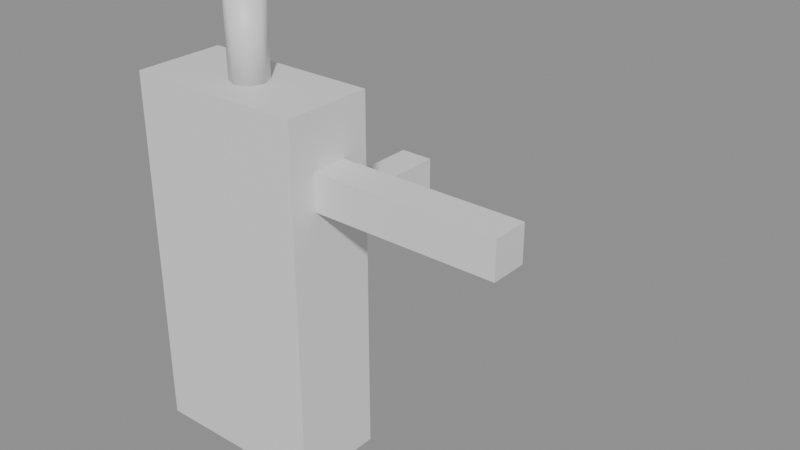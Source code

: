 # Source: b0_fixture.blend  (saved by Blender 5.2.45; exported with 4.5.12 LTS)
import bpy
from mathutils import Matrix  # noqa: F401  (used for matrix-valued properties, if any)

bpy.ops.wm.read_factory_settings(use_empty=True)
scene = bpy.context.scene
scene.name = 'Scene'

# ---- materials (node trees are filled in below, after node groups)
mat_b0_body = bpy.data.materials.new('B0_Body')
mat_b0_body.diffuse_color = (0.214, 0.214, 0.214, 1.0)
mat_b0_marker = bpy.data.materials.new('B0_Marker')
mat_b0_marker.diffuse_color = (0.6038, 0.0331, 0.01002, 1.0)

# ---- material node trees
mat_b0_body.use_nodes = True; mat_b0_body.node_tree.nodes.clear()
_N = mat_b0_body.node_tree.nodes; _L = mat_b0_body.node_tree.links
n0 = _N.new('ShaderNodeBsdfPrincipled'); n0.name = 'Principled BSDF'; n0.location = (-200, 100)
n0.inputs[10].default_value = 0.005
n1 = _N.new('ShaderNodeOutputMaterial'); n1.name = 'Material Output'; n1.location = (200, 100)
_L.new(n0.outputs[0], n1.inputs[0])
n1.is_active_output = True
mat_b0_marker.use_nodes = True; mat_b0_marker.node_tree.nodes.clear()
_N = mat_b0_marker.node_tree.nodes; _L = mat_b0_marker.node_tree.links
n0 = _N.new('ShaderNodeBsdfPrincipled'); n0.name = 'Principled BSDF'; n0.location = (-200, 100)
n0.inputs[10].default_value = 0.005
n1 = _N.new('ShaderNodeOutputMaterial'); n1.name = 'Material Output'; n1.location = (200, 100)
_L.new(n0.outputs[0], n1.inputs[0])
n1.is_active_output = True

# ---- meshes
me_b0_fixture = bpy.data.meshes.new('B0_Fixture')
me_b0_fixture.from_pydata([(-0.5, -0.25, 0.0), (-0.5, -0.25, 2.0), (-0.5, 0.25, 0.0), (-0.5, 0.25, 2.0), (0.5, -0.25, 0.0), (0.5, -0.25, 2.0), (0.5, 0.25, 0.0), (0.5, 0.25, 2.0), (-0.1, 0.25, 1.0), (-0.1, 0.25, 1.2), (-0.1, 1.25, 1.0), (-0.1, 1.25, 1.2), (0.1, 0.25, 1.0), (0.1, 0.25, 1.2), (0.1, 1.25, 1.0), (0.1, 1.25, 1.2), (0.5, -0.1, 1.5), (0.5, -0.1, 1.7), (0.5, 0.1, 1.5), (0.5, 0.1, 1.7), (1.5, -0.1, 1.5), (1.5, -0.1, 1.7), (1.5, 0.1, 1.5), (1.5, 0.1, 1.7), (0.0, 0.1, 2.0), (0.0, 0.1, 2.4), (0.07071, 0.07071, 2.0), (0.07071, 0.07071, 2.4), (0.1, 0.0, 2.0), (0.1, 0.0, 2.4), (0.07071, -0.07071, 2.0), (0.07071, -0.07071, 2.4), (0.0, -0.1, 2.0), (0.0, -0.1, 2.4), (-0.07071, -0.07071, 2.0), (-0.07071, -0.07071, 2.4), (-0.1, 0.0, 2.0), (-0.1, 0.0, 2.4), (-0.07071, 0.07071, 2.0), (-0.07071, 0.07071, 2.4)], [], [(0, 1, 3, 2), (2, 3, 7, 6), (6, 7, 5, 4), (4, 5, 1, 0), (2, 6, 4, 0), (7, 3, 1, 5), (8, 9, 11, 10), (10, 11, 15, 14), (14, 15, 13, 12), (12, 13, 9, 8), (10, 14, 12, 8), (15, 11, 9, 13), (16, 17, 19, 18), (18, 19, 23, 22), (22, 23, 21, 20), (20, 21, 17, 16), (18, 22, 20, 16), (23, 19, 17, 21), (24, 25, 27, 26), (26, 27, 29, 28), (28, 29, 31, 30), (30, 31, 33, 32), (32, 33, 35, 34), (34, 35, 37, 36), (27, 25, 39, 37, 35, 33, 31, 29), (36, 37, 39, 38), (38, 39, 25, 24), (24, 26, 28, 30, 32, 34, 36, 38)])
me_b0_fixture.polygons.foreach_set('use_smooth', [0, 0, 0, 0, 0, 0, 0, 0, 0, 0, 0, 0, 0, 0, 0, 0, 0, 0, 1, 1, 1, 1, 1, 1, 1, 1, 1, 1])
me_b0_fixture.polygons.foreach_set('material_index', [0, 0, 0, 0, 0, 0, 1, 1, 1, 1, 1, 1, 1, 1, 1, 1, 1, 1, 0, 0, 0, 0, 0, 0, 0, 0, 0, 0])
_uv = me_b0_fixture.uv_layers.new(name='UVMap')
_uv.uv.foreach_set('vector', [0.45, 0.5, 0.45, 0.9, 0.55, 0.9, 0.55, 0.5, 0.4, 0.5, 0.4, 0.9, 0.6, 0.9, 0.6, 0.5, 0.55, 0.5, 0.55, 0.9, 0.45, 0.9, 0.45, 0.5, 0.6, 0.5, 0.6, 0.9, 0.4, 0.9, 0.4, 0.5, 0.4, 0.55, 0.6, 0.55, 0.6, 0.45, 0.4, 0.45, 0.6, 0.55, 0.4, 0.55, 0.4, 0.45, 0.6, 0.45, 0.55, 0.7, 0.55, 0.74, 0.75, 0.74, 0.75, 0.7, 0.48, 0.7, 0.48, 0.74, 0.52, 0.74, 0.52, 0.7, 0.75, 0.7, 0.75, 0.74, 0.55, 0.74, 0.55, 0.7, 0.52, 0.7, 0.52, 0.74, 0.48, 0.74, 0.48, 0.7, 0.48, 0.75, 0.52, 0.75, 0.52, 0.55, 0.48, 0.55, 0.52, 0.75, 0.48, 0.75, 0.48, 0.55, 0.52, 0.55, 0.48, 0.8, 0.48, 0.84, 0.52, 0.84, 0.52, 0.8, 0.6, 0.8, 0.6, 0.84, 0.8, 0.84, 0.8, 0.8, 0.52, 0.8, 0.52, 0.84, 0.48, 0.84, 0.48, 0.8, 0.8, 0.8, 0.8, 0.84, 0.6, 0.84, 0.6, 0.8, 0.6, 0.52, 0.8, 0.52, 0.8, 0.48, 0.6, 0.48, 0.8, 0.52, 0.6, 0.52, 0.6, 0.48, 0.8, 0.48, 0.5, 0.9, 0.5, 0.98, 0.5141, 0.98, 0.5141, 0.9, 0.5141, 0.9, 0.5141, 0.98, 0.5, 0.98, 0.5, 0.9, 0.5, 0.9, 0.5, 0.98, 0.4859, 0.98, 0.4859, 0.9, 0.5141, 0.9, 0.5141, 0.98, 0.5, 0.98, 0.5, 0.9, 0.5, 0.9, 0.5, 0.98, 0.4859, 0.98, 0.4859, 0.9, 0.4859, 0.9, 0.4859, 0.98, 0.5, 0.98, 0.5, 0.9, 0.5141, 0.5141, 0.5, 0.52, 0.4859, 0.5141, 0.48, 0.5, 0.4859, 0.4859, 0.5, 0.48, 0.5141, 0.4859, 0.52, 0.5, 0.5, 0.9, 0.5, 0.98, 0.5141, 0.98, 0.5141, 0.9, 0.4859, 0.9, 0.4859, 0.98, 0.5, 0.98, 0.5, 0.9, 0.5, 0.52, 0.5141, 0.5141, 0.52, 0.5, 0.5141, 0.4859, 0.5, 0.48, 0.4859, 0.4859, 0.48, 0.5, 0.4859, 0.5141])
_ca = me_b0_fixture.color_attributes.new('Col', 'BYTE_COLOR', 'CORNER')
_ca.data.foreach_set('color', [0.2159, 0.2159, 0.2159, 1.0, 0.2159, 0.2159, 0.2159, 1.0, 0.2159, 0.2159, 0.2159, 1.0, 0.2159, 0.2159, 0.2159, 1.0, 0.2159, 0.2159, 0.2159, 1.0, 0.2159, 0.2159, 0.2159, 1.0, 0.2159, 0.2159, 0.2159, 1.0, 0.2159, 0.2159, 0.2159, 1.0, 0.2159, 0.2159, 0.2159, 1.0, 0.2159, 0.2159, 0.2159, 1.0, 0.2159, 0.2159, 0.2159, 1.0, 0.2159, 0.2159, 0.2159, 1.0, 0.2159, 0.2159, 0.2159, 1.0, 0.2159, 0.2159, 0.2159, 1.0, 0.2159, 0.2159, 0.2159, 1.0, 0.2159, 0.2159, 0.2159, 1.0, 0.2159, 0.2159, 0.2159, 1.0, 0.2159, 0.2159, 0.2159, 1.0, 0.2159, 0.2159, 0.2159, 1.0, 0.2159, 0.2159, 0.2159, 1.0, 0.2159, 0.2159, 0.2159, 1.0, 0.2159, 0.2159, 0.2159, 1.0, 0.2159, 0.2159, 0.2159, 1.0, 0.2159, 0.2159, 0.2159, 1.0, 0.6038, 0.0331, 0.01033, 1.0, 0.6038, 0.0331, 0.01033, 1.0, 0.6038, 0.0331, 0.01033, 1.0, 0.6038, 0.0331, 0.01033, 1.0, 0.6038, 0.0331, 0.01033, 1.0, 0.6038, 0.0331, 0.01033, 1.0, 0.6038, 0.0331, 0.01033, 1.0, 0.6038, 0.0331, 0.01033, 1.0, 0.6038, 0.0331, 0.01033, 1.0, 0.6038, 0.0331, 0.01033, 1.0, 0.6038, 0.0331, 0.01033, 1.0, 0.6038, 0.0331, 0.01033, 1.0, 0.6038, 0.0331, 0.01033, 1.0, 0.6038, 0.0331, 0.01033, 1.0, 0.6038, 0.0331, 0.01033, 1.0, 0.6038, 0.0331, 0.01033, 1.0, 0.6038, 0.0331, 0.01033, 1.0, 0.6038, 0.0331, 0.01033, 1.0, 0.6038, 0.0331, 0.01033, 1.0, 0.6038, 0.0331, 0.01033, 1.0, 0.6038, 0.0331, 0.01033, 1.0, 0.6038, 0.0331, 0.01033, 1.0, 0.6038, 0.0331, 0.01033, 1.0, 0.6038, 0.0331, 0.01033, 1.0, 0.0331, 0.4508, 0.07421, 1.0, 0.0331, 0.4508, 0.07421, 1.0, 0.0331, 0.4508, 0.07421, 1.0, 0.0331, 0.4508, 0.07421, 1.0, 0.0331, 0.4508, 0.07421, 1.0, 0.0331, 0.4508, 0.07421, 1.0, 0.0331, 0.4508, 0.07421, 1.0, 0.0331, 0.4508, 0.07421, 1.0, 0.0331, 0.4508, 0.07421, 1.0, 0.0331, 0.4508, 0.07421, 1.0, 0.0331, 0.4508, 0.07421, 1.0, 0.0331, 0.4508, 0.07421, 1.0, 0.0331, 0.4508, 0.07421, 1.0, 0.0331, 0.4508, 0.07421, 1.0, 0.0331, 0.4508, 0.07421, 1.0, 0.0331, 0.4508, 0.07421, 1.0, 0.0331, 0.4508, 0.07421, 1.0, 0.0331, 0.4508, 0.07421, 1.0, 0.0331, 0.4508, 0.07421, 1.0, 0.0331, 0.4508, 0.07421, 1.0, 0.0331, 0.4508, 0.07421, 1.0, 0.0331, 0.4508, 0.07421, 1.0, 0.0331, 0.4508, 0.07421, 1.0, 0.0331, 0.4508, 0.07421, 1.0, 0.2159, 0.2159, 0.2159, 1.0, 0.2159, 0.2159, 0.2159, 1.0, 0.2159, 0.2159, 0.2159, 1.0, 0.2159, 0.2159, 0.2159, 1.0, 0.2159, 0.2159, 0.2159, 1.0, 0.2159, 0.2159, 0.2159, 1.0, 0.2159, 0.2159, 0.2159, 1.0, 0.2159, 0.2159, 0.2159, 1.0, 0.2159, 0.2159, 0.2159, 1.0, 0.2159, 0.2159, 0.2159, 1.0, 0.2159, 0.2159, 0.2159, 1.0, 0.2159, 0.2159, 0.2159, 1.0, 0.2159, 0.2159, 0.2159, 1.0, 0.2159, 0.2159, 0.2159, 1.0, 0.2159, 0.2159, 0.2159, 1.0, 0.2159, 0.2159, 0.2159, 1.0, 0.2159, 0.2159, 0.2159, 1.0, 0.2159, 0.2159, 0.2159, 1.0, 0.2159, 0.2159, 0.2159, 1.0, 0.2159, 0.2159, 0.2159, 1.0, 0.2159, 0.2159, 0.2159, 1.0, 0.2159, 0.2159, 0.2159, 1.0, 0.2159, 0.2159, 0.2159, 1.0, 0.2159, 0.2159, 0.2159, 1.0, 0.2159, 0.2159, 0.2159, 1.0, 0.2159, 0.2159, 0.2159, 1.0, 0.2159, 0.2159, 0.2159, 1.0, 0.2159, 0.2159, 0.2159, 1.0, 0.2159, 0.2159, 0.2159, 1.0, 0.2159, 0.2159, 0.2159, 1.0, 0.2159, 0.2159, 0.2159, 1.0, 0.2159, 0.2159, 0.2159, 1.0, 0.2159, 0.2159, 0.2159, 1.0, 0.2159, 0.2159, 0.2159, 1.0, 0.2159, 0.2159, 0.2159, 1.0, 0.2159, 0.2159, 0.2159, 1.0, 0.2159, 0.2159, 0.2159, 1.0, 0.2159, 0.2159, 0.2159, 1.0, 0.2159, 0.2159, 0.2159, 1.0, 0.2159, 0.2159, 0.2159, 1.0, 0.2159, 0.2159, 0.2159, 1.0, 0.2159, 0.2159, 0.2159, 1.0, 0.2159, 0.2159, 0.2159, 1.0, 0.2159, 0.2159, 0.2159, 1.0, 0.2159, 0.2159, 0.2159, 1.0, 0.2159, 0.2159, 0.2159, 1.0, 0.2159, 0.2159, 0.2159, 1.0, 0.2159, 0.2159, 0.2159, 1.0])
me_b0_fixture.materials.append(mat_b0_body)
me_b0_fixture.materials.append(mat_b0_marker)
me_b0_fixture.update()

# ---- objects
ob_b0_fixture = bpy.data.objects.new('B0_Fixture', me_b0_fixture)

# ---- transforms, parenting, visibility, modifiers, constraints
ob_b0_fixture.location = (0.0, 0.0, 0.0)

# ---- collection membership
scene.collection.objects.link(ob_b0_fixture)

# ---- scene / render settings (as saved in the file)
scene.frame_start = 1; scene.frame_end = 250; scene.frame_set(1)
scene.render.engine = 'BLENDER_EEVEE_NEXT'
scene.render.fps = 30
scene.render.bake_bias = 0.0
scene.render.bake_samples = 0
scene.render.compositor_device = 'GPU'
scene.eevee.use_volume_custom_range = False
scene.eevee.fast_gi_thickness_near = 0.1
scene.eevee.fast_gi_thickness_far = 0.0
scene.eevee.ray_tracing_options.screen_trace_thickness = 0.1
bpy.context.view_layer.update()

# ---- added for rendering (the .blend has no active camera and no usable light): camera, sun + grey world if the file has none
cam_auto = bpy.data.cameras.new('AutoCamera')
cam_auto.lens = 50.0
cam_auto.sensor_width = 36.0
cam_auto.clip_end = 1000.0
ob_auto_camera = bpy.data.objects.new('AutoCamera', cam_auto)
scene.collection.objects.link(ob_auto_camera)
ob_auto_camera.location = (3.70641, -3.34769, 3.76513)
ob_auto_camera.rotation_euler = (1.09748, -7.21219e-08, 0.694738)
scene.camera = ob_auto_camera
light_auto_sun = bpy.data.lights.new('AutoSun', 'SUN')
light_auto_sun.energy = 3.0
light_auto_sun.angle = 0.0523599
ob_auto_sun = bpy.data.objects.new('AutoSun', light_auto_sun)
scene.collection.objects.link(ob_auto_sun)
ob_auto_sun.rotation_euler = (0.872665, 0.174533, 0.523599)
if scene.world is None:
    world_auto = bpy.data.worlds.new('AutoWorld')
    world_auto.color = (0.3, 0.3, 0.3)
    scene.world = world_auto
bpy.context.view_layer.update()
